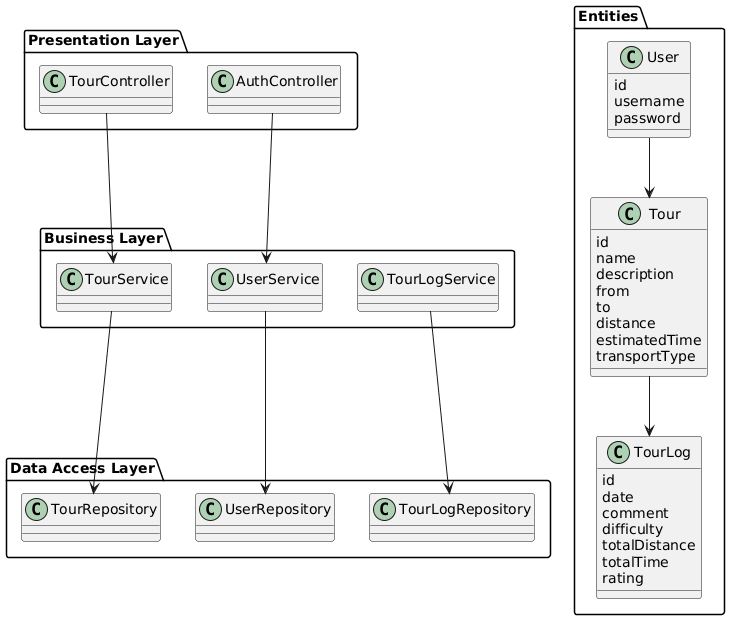

The diagram above was rendered by PlantUML. Its source (embedded in the PNG):
@startuml
package "Presentation Layer" {
  class TourController
  class AuthController
}

package "Business Layer" {
  class TourService
  class UserService
  class TourLogService
}

package "Data Access Layer" {
  class TourRepository
  class UserRepository
  class TourLogRepository
}

package "Entities" {
  class User {
    id
    username
    password
  }

  class Tour {
    id
    name
    description
    from
    to
    distance
    estimatedTime
    transportType
  }

  class TourLog {
    id
    date
    comment
    difficulty
    totalDistance
    totalTime
    rating
  }
}

TourController --> TourService
AuthController --> UserService

TourService --> TourRepository
UserService --> UserRepository
TourLogService --> TourLogRepository

Tour --> TourLog
User --> Tour
@enduml